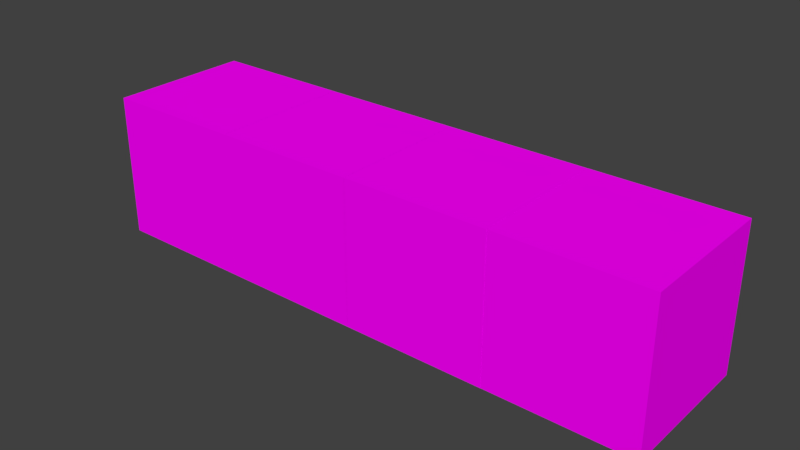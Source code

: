 # Source: ground.blend  (saved by Blender 2.78.0; exported with 4.5.12 LTS)
import bpy
from mathutils import Matrix  # noqa: F401  (used for matrix-valued properties, if any)

bpy.ops.wm.read_factory_settings(use_empty=True)
scene = bpy.context.scene
scene.name = 'Scene'

# ---- collections
col_collection_1 = bpy.data.collections.new('Collection 1'); scene.collection.children.link(col_collection_1)

# ---- images (referenced by path relative to the original .blend; pixels are not part of the script)
import os
ASSET_DIR = os.environ.get("B2B_ASSET_DIR", "")  # directory of the original .blend (textures are referenced by path, not embedded)
HERE = os.path.dirname(os.path.abspath(__file__))  # packed textures are extracted next to this script under _unpacked/

def load_image(name, relpath, width, height, colorspace="sRGB"):
    """Load a texture the original file referenced (path relative to the .blend, or extracted next to this script)."""
    p = next((c for c in (os.path.join(HERE, relpath), os.path.join(ASSET_DIR, relpath)) if relpath and os.path.exists(c)), "")
    if p:
        img = bpy.data.images.load(p, check_existing=True)
        img.name = name
    else:  # same state as the original file: an image datablock whose file is absent (Cycles renders it pink)
        img = bpy.data.images.new(name, width, height)
        img.source = "FILE"
        img.filepath = "//" + (relpath or name)
    img.colorspace_settings.name = colorspace
    return img
img_grass_block_2_png = load_image('grass block 2.png', 'grass block 2.png', 1024, 1024, 'sRGB')
img_fire_block_png = load_image('fire block.png', 'fire block.png', 1024, 1024, 'sRGB')
img_soil_block_png = load_image('soil block.png', 'soil block.png', 1024, 1024, 'sRGB')
img_water_block_png = load_image('water block.png', 'water block.png', 1024, 1024, 'sRGB')

# ---- materials (node trees are filled in below, after node groups)
mat_grass = bpy.data.materials.new('grass')
mat_grass.alpha_threshold = 0.0
mat_grass.roughness = 0.5
mat_fire = bpy.data.materials.new('fire')
mat_fire.alpha_threshold = 0.0
mat_fire.roughness = 0.5
mat_soil = bpy.data.materials.new('soil')
mat_soil.alpha_threshold = 0.0
mat_soil.roughness = 0.5
mat_water = bpy.data.materials.new('water')
mat_water.alpha_threshold = 0.0
mat_water.roughness = 0.5

# ---- material node trees
mat_grass.use_nodes = True; mat_grass.node_tree.nodes.clear()
_N = mat_grass.node_tree.nodes; _L = mat_grass.node_tree.links
n0 = _N.new('ShaderNodeOutputMaterial'); n0.name = 'Material Output'; n0.location = (300, 300)
n1 = _N.new('ShaderNodeBsdfDiffuse'); n1.name = 'Diffuse BSDF'; n1.location = (10, 300)
n2 = _N.new('ShaderNodeTexImage'); n2.name = 'Image Texture'; n2.location = (-214, 293)
n2.width = 140
n2.image = img_grass_block_2_png
_L.new(n1.outputs[0], n0.inputs[0])
_L.new(n2.outputs[0], n1.inputs[0])
n0.is_active_output = True
mat_fire.use_nodes = True; mat_fire.node_tree.nodes.clear()
_N = mat_fire.node_tree.nodes; _L = mat_fire.node_tree.links
n0 = _N.new('ShaderNodeOutputMaterial'); n0.name = 'Material Output'; n0.location = (300, 300)
n1 = _N.new('ShaderNodeBsdfDiffuse'); n1.name = 'Diffuse BSDF'; n1.location = (10, 300)
n2 = _N.new('ShaderNodeTexImage'); n2.name = 'Image Texture'; n2.location = (-198, 282)
n2.width = 140
n2.image = img_fire_block_png
_L.new(n1.outputs[0], n0.inputs[0])
_L.new(n2.outputs[0], n1.inputs[0])
n0.is_active_output = True
mat_soil.use_nodes = True; mat_soil.node_tree.nodes.clear()
_N = mat_soil.node_tree.nodes; _L = mat_soil.node_tree.links
n0 = _N.new('ShaderNodeOutputMaterial'); n0.name = 'Material Output'; n0.location = (300, 300)
n1 = _N.new('ShaderNodeTexImage'); n1.name = 'Image Texture'; n1.location = (-124, 308)
n1.width = 140
n1.image = img_soil_block_png
n2 = _N.new('ShaderNodeBsdfDiffuse'); n2.name = 'Diffuse BSDF'; n2.location = (98, 306)
_L.new(n2.outputs[0], n0.inputs[0])
_L.new(n1.outputs[0], n2.inputs[0])
n0.is_active_output = True
mat_water.use_nodes = True; mat_water.node_tree.nodes.clear()
_N = mat_water.node_tree.nodes; _L = mat_water.node_tree.links
n0 = _N.new('ShaderNodeOutputMaterial'); n0.name = 'Material Output'; n0.location = (300, 300)
n1 = _N.new('ShaderNodeBsdfDiffuse'); n1.name = 'Diffuse BSDF'; n1.location = (10, 300)
n2 = _N.new('ShaderNodeTexImage'); n2.name = 'Image Texture'; n2.location = (-267, 299)
n2.width = 140
n2.image = img_water_block_png
_L.new(n1.outputs[0], n0.inputs[0])
_L.new(n2.outputs[0], n1.inputs[0])
n0.is_active_output = True

# ---- world
world_world = bpy.data.worlds.new('World'); scene.world = world_world
world_world.color = (0.05088, 0.05088, 0.05088)
world_world.use_sun_shadow = False
world_world.sun_shadow_jitter_overblur = 0.0
world_world.cycles.sampling_method = 'MANUAL'

# ---- meshes
me_cube_001 = bpy.data.meshes.new('Cube.001')
me_cube_001.from_pydata([(-1.0, -1.0, -1.0), (-1.0, -1.0, 1.0), (-1.0, 1.0, -1.0), (-1.0, 1.0, 1.0), (1.0, -1.0, -1.0), (1.0, -1.0, 1.0), (1.0, 1.0, -1.0), (1.0, 1.0, 1.0)], [], [(0, 1, 3, 2), (2, 3, 7, 6), (6, 7, 5, 4), (4, 5, 1, 0), (2, 6, 4, 0), (7, 3, 1, 5)])
_uv = me_cube_001.uv_layers.new(name='UVMap')
_uv.uv.foreach_set('vector', [8.665e-05, 0.25, 0.25, 0.25, 0.25, 0.5, 8.659e-05, 0.5, 0.25, 0.75, 0.25, 0.5, 0.5, 0.5, 0.5, 0.75, 0.75, 0.5, 0.5, 0.5, 0.5, 0.25, 0.75, 0.25, 0.5, 8.665e-05, 0.5, 0.25, 0.25, 0.25, 0.25, 8.659e-05, 0.9999, 0.5, 0.75, 0.5, 0.75, 0.25, 0.9999, 0.25, 0.5, 0.5, 0.25, 0.5, 0.25, 0.25, 0.5, 0.25])
me_cube_001.materials.append(mat_grass)
me_cube_001.use_remesh_preserve_volume = False
me_cube_001.use_remesh_preserve_attributes = False
me_cube_001.use_mirror_vertex_groups = False
me_cube_001.update()
me_cube_005 = bpy.data.meshes.new('Cube.005')
me_cube_005.from_pydata([(-1.0, -1.0, -1.0), (-1.0, -1.0, 1.0), (-1.0, 1.0, -1.0), (-1.0, 1.0, 1.0), (1.0, -1.0, -1.0), (1.0, -1.0, 1.0), (1.0, 1.0, -1.0), (1.0, 1.0, 1.0)], [], [(0, 1, 3, 2), (2, 3, 7, 6), (6, 7, 5, 4), (4, 5, 1, 0), (2, 6, 4, 0), (7, 3, 1, 5)])
_uv = me_cube_005.uv_layers.new(name='UVMap')
_uv.uv.foreach_set('vector', [8.665e-05, 0.25, 0.25, 0.25, 0.25, 0.5, 8.659e-05, 0.5, 0.25, 0.75, 0.25, 0.5, 0.5, 0.5, 0.5, 0.75, 0.75, 0.5, 0.5, 0.5, 0.5, 0.25, 0.75, 0.25, 0.5, 8.665e-05, 0.5, 0.25, 0.25, 0.25, 0.25, 8.659e-05, 0.9999, 0.5, 0.75, 0.5, 0.75, 0.25, 0.9999, 0.25, 0.5, 0.5, 0.25, 0.5, 0.25, 0.25, 0.5, 0.25])
me_cube_005.materials.append(mat_fire)
me_cube_005.use_remesh_preserve_volume = False
me_cube_005.use_remesh_preserve_attributes = False
me_cube_005.use_mirror_vertex_groups = False
me_cube_005.update()
me_cube_002 = bpy.data.meshes.new('Cube.002')
me_cube_002.from_pydata([(-1.0, -1.0, -1.0), (-1.0, -1.0, 1.0), (-1.0, 1.0, -1.0), (-1.0, 1.0, 1.0), (1.0, -1.0, -1.0), (1.0, -1.0, 1.0), (1.0, 1.0, -1.0), (1.0, 1.0, 1.0)], [], [(0, 1, 3, 2), (2, 3, 7, 6), (6, 7, 5, 4), (4, 5, 1, 0), (2, 6, 4, 0), (7, 3, 1, 5)])
_uv = me_cube_002.uv_layers.new(name='UVMap')
_uv.uv.foreach_set('vector', [8.665e-05, 0.25, 0.25, 0.25, 0.25, 0.5, 8.659e-05, 0.5, 0.25, 0.75, 0.25, 0.5, 0.5, 0.5, 0.5, 0.75, 0.75, 0.5, 0.5, 0.5, 0.5, 0.25, 0.75, 0.25, 0.5, 8.665e-05, 0.5, 0.25, 0.25, 0.25, 0.25, 8.659e-05, 0.9999, 0.5, 0.75, 0.5, 0.75, 0.25, 0.9999, 0.25, 0.5, 0.5, 0.25, 0.5, 0.25, 0.25, 0.5, 0.25])
me_cube_002.materials.append(mat_soil)
me_cube_002.use_remesh_preserve_volume = False
me_cube_002.use_remesh_preserve_attributes = False
me_cube_002.use_mirror_vertex_groups = False
me_cube_002.update()
me_cube = bpy.data.meshes.new('Cube')
me_cube.from_pydata([(-1.0, -1.0, -1.0), (-1.0, -1.0, 1.0), (-1.0, 1.0, -1.0), (-1.0, 1.0, 1.0), (1.0, -1.0, -1.0), (1.0, -1.0, 1.0), (1.0, 1.0, -1.0), (1.0, 1.0, 1.0)], [], [(0, 1, 3, 2), (2, 3, 7, 6), (6, 7, 5, 4), (4, 5, 1, 0), (2, 6, 4, 0), (7, 3, 1, 5)])
_uv = me_cube.uv_layers.new(name='UVMap')
_uv.uv.foreach_set('vector', [8.665e-05, 0.25, 0.25, 0.25, 0.25, 0.5, 8.659e-05, 0.5, 0.25, 0.75, 0.25, 0.5, 0.5, 0.5, 0.5, 0.75, 0.75, 0.5, 0.5, 0.5, 0.5, 0.25, 0.75, 0.25, 0.5, 8.665e-05, 0.5, 0.25, 0.25, 0.25, 0.25, 8.659e-05, 0.9999, 0.5, 0.75, 0.5, 0.75, 0.25, 0.9999, 0.25, 0.5, 0.5, 0.25, 0.5, 0.25, 0.25, 0.5, 0.25])
me_cube.materials.append(mat_water)
me_cube.use_remesh_preserve_volume = False
me_cube.use_remesh_preserve_attributes = False
me_cube.use_mirror_vertex_groups = False
me_cube.update()

# ---- objects
ob_cube_005 = bpy.data.objects.new('Cube.005', me_cube_001)
ob_cube_004 = bpy.data.objects.new('Cube.004', me_cube_005)
ob_cube_002 = bpy.data.objects.new('Cube.002', me_cube_002)
ob_cube = bpy.data.objects.new('Cube', me_cube)

# ---- transforms, parenting, visibility, modifiers, constraints
ob_cube_005.location = (2.858, 1.953, 0.7539)
ob_cube_005.lineart.crease_threshold = 0.0
ob_cube_004.location = (4.86, 1.955, 0.7539)
ob_cube_004.lineart.crease_threshold = 0.0
ob_cube_002.location = (0.8585, 1.953, 0.7539)
ob_cube_002.lineart.crease_threshold = 0.0
ob_cube.location = (-1.141, 1.954, 0.7539)
ob_cube.lineart.crease_threshold = 0.0

# ---- collection membership
col_collection_1.objects.link(ob_cube_005)
col_collection_1.objects.link(ob_cube_004)
col_collection_1.objects.link(ob_cube_002)
col_collection_1.objects.link(ob_cube)

# ---- scene / render settings (as saved in the file)
scene.frame_start = 1; scene.frame_end = 250; scene.frame_set(0)
scene.render.engine = 'CYCLES'
scene.render.resolution_percentage = 50
scene.render.dither_intensity = 0.0
scene.cycles.use_denoising = False
scene.cycles.samples = 128
scene.cycles.sampling_pattern = 'TABULATED_SOBOL'
scene.cycles.light_sampling_threshold = 0.0
scene.cycles.use_adaptive_sampling = False
scene.cycles.use_light_tree = False
scene.cycles.blur_glossy = 0.0
scene.cycles.sample_clamp_indirect = 0.0
scene.view_settings.view_transform = 'Standard'
bpy.context.view_layer.update()

# ---- added for rendering (the .blend has no active camera and no usable light): camera, sun
cam_auto = bpy.data.cameras.new('AutoCamera')
cam_auto.lens = 50.0
cam_auto.sensor_width = 36.0
cam_auto.clip_end = 1000.0
ob_auto_camera = bpy.data.objects.new('AutoCamera', cam_auto)
scene.collection.objects.link(ob_auto_camera)
ob_auto_camera.location = (9.71117, -7.46821, 7.03563)
ob_auto_camera.rotation_euler = (1.09748, -7.21219e-08, 0.694738)
scene.camera = ob_auto_camera
light_auto_sun = bpy.data.lights.new('AutoSun', 'SUN')
light_auto_sun.energy = 3.0
light_auto_sun.angle = 0.0523599
ob_auto_sun = bpy.data.objects.new('AutoSun', light_auto_sun)
scene.collection.objects.link(ob_auto_sun)
ob_auto_sun.rotation_euler = (0.872665, 0.174533, 0.523599)
bpy.context.view_layer.update()
